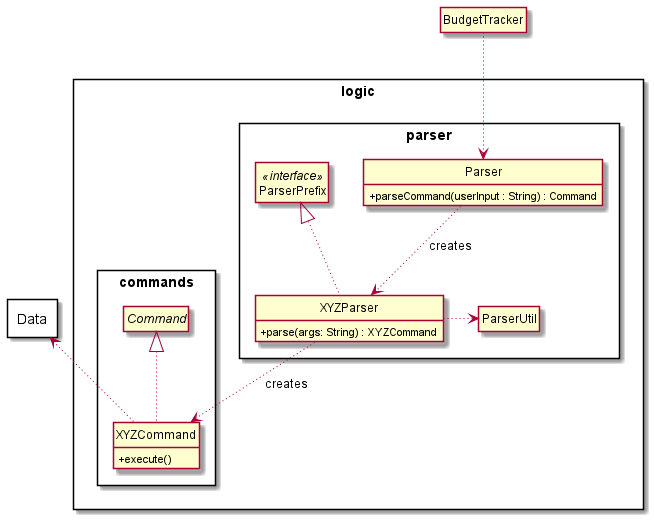

The diagram above was rendered by PlantUML. Its source (embedded in the PNG):
@startuml
'https://plantuml.com/class-diagram
class BudgetTracker
hide empty members
hide circle
package "Data" <<rectangle>> {
}
package "logic" <<rectangle>> {

package "parser" <<rectangle>> {
class XYZParser {
+parse(args: String) : XYZCommand
}
class ParserUtil
class Parser {
+parseCommand(userInput : String) : Command
}

class ParserPrefix <<interface>> {
}

skinparam classAttributeIconSize 0
hide circle
hide empty members
BudgetTracker -[dotted]-> Parser
ParserPrefix <|-[dotted]- XYZParser
Parser -[dotted]->  XYZParser : creates
XYZParser -[dotted]> ParserUtil
}
package "commands" <<rectangle>> {
abstract class Command
class XYZCommand {
+execute()
}
skinparam classAttributeIconSize 0
hide circle
hide empty members
Command <|-[dotted]- XYZCommand
XYZParser -[dotted]-> XYZCommand : creates
Data <-[dotted]- XYZCommand
}
}
@enduml